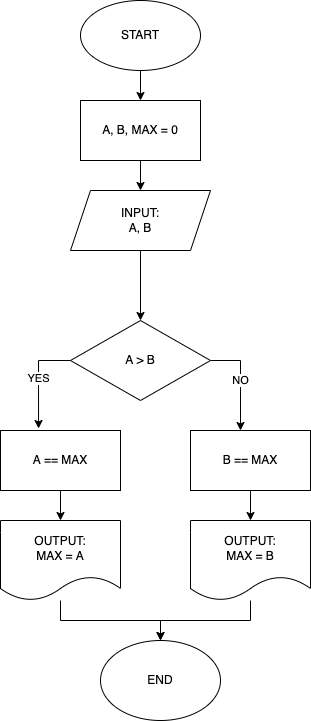

The diagram above was exported from draw.io. Its source (the exported page's mxGraphModel, read from the mxfile embedded in the PNG):
<mxGraphModel dx="629" dy="218" grid="1" gridSize="10" guides="1" tooltips="1" connect="1" arrows="1" fold="1" page="1" pageScale="1" pageWidth="827" pageHeight="1169" math="0" shadow="0">
  <root>
    <mxCell id="0" />
    <mxCell id="1" parent="0" />
    <mxCell id="2" value="" style="edgeStyle=orthogonalEdgeStyle;rounded=0;orthogonalLoop=1;jettySize=auto;html=1;" parent="1" source="3" target="5" edge="1">
      <mxGeometry relative="1" as="geometry" />
    </mxCell>
    <mxCell id="3" value="START" style="ellipse;whiteSpace=wrap;html=1;" parent="1" vertex="1">
      <mxGeometry x="200" y="40" width="120" height="70" as="geometry" />
    </mxCell>
    <mxCell id="4" style="edgeStyle=orthogonalEdgeStyle;rounded=0;orthogonalLoop=1;jettySize=auto;html=1;entryX=0.5;entryY=0;entryDx=0;entryDy=0;" parent="1" source="5" target="7" edge="1">
      <mxGeometry relative="1" as="geometry" />
    </mxCell>
    <mxCell id="5" value="A, B, MAX = 0" style="whiteSpace=wrap;html=1;" parent="1" vertex="1">
      <mxGeometry x="200" y="140" width="120" height="60" as="geometry" />
    </mxCell>
    <mxCell id="6" value="" style="edgeStyle=orthogonalEdgeStyle;rounded=0;orthogonalLoop=1;jettySize=auto;html=1;" parent="1" source="7" target="10" edge="1">
      <mxGeometry relative="1" as="geometry" />
    </mxCell>
    <mxCell id="7" value="INPUT:&lt;br&gt;A, B" style="shape=parallelogram;perimeter=parallelogramPerimeter;whiteSpace=wrap;html=1;fixedSize=1;" parent="1" vertex="1">
      <mxGeometry x="190" y="230" width="140" height="60" as="geometry" />
    </mxCell>
    <mxCell id="8" value="YES" style="edgeStyle=orthogonalEdgeStyle;rounded=0;orthogonalLoop=1;jettySize=auto;html=1;entryX=0.317;entryY=-0.033;entryDx=0;entryDy=0;entryPerimeter=0;" parent="1" source="10" target="12" edge="1">
      <mxGeometry relative="1" as="geometry">
        <Array as="points">
          <mxPoint x="158" y="400" />
        </Array>
      </mxGeometry>
    </mxCell>
    <mxCell id="9" value="NO" style="edgeStyle=orthogonalEdgeStyle;rounded=0;orthogonalLoop=1;jettySize=auto;html=1;" parent="1" source="10" edge="1">
      <mxGeometry relative="1" as="geometry">
        <mxPoint x="360" y="470" as="targetPoint" />
        <Array as="points">
          <mxPoint x="360" y="400" />
          <mxPoint x="360" y="470" />
        </Array>
      </mxGeometry>
    </mxCell>
    <mxCell id="10" value="A &amp;gt; B" style="rhombus;whiteSpace=wrap;html=1;" parent="1" vertex="1">
      <mxGeometry x="190" y="360" width="140" height="80" as="geometry" />
    </mxCell>
    <mxCell id="11" style="edgeStyle=orthogonalEdgeStyle;rounded=0;orthogonalLoop=1;jettySize=auto;html=1;entryX=0.5;entryY=0;entryDx=0;entryDy=0;" parent="1" source="12" target="16" edge="1">
      <mxGeometry relative="1" as="geometry" />
    </mxCell>
    <mxCell id="12" value="A == MAX" style="rounded=0;whiteSpace=wrap;html=1;" parent="1" vertex="1">
      <mxGeometry x="120" y="470" width="120" height="60" as="geometry" />
    </mxCell>
    <mxCell id="13" style="edgeStyle=orthogonalEdgeStyle;rounded=0;orthogonalLoop=1;jettySize=auto;html=1;entryX=0.5;entryY=0;entryDx=0;entryDy=0;" parent="1" source="14" target="18" edge="1">
      <mxGeometry relative="1" as="geometry" />
    </mxCell>
    <mxCell id="14" value="B == MAX" style="rounded=0;whiteSpace=wrap;html=1;" parent="1" vertex="1">
      <mxGeometry x="310" y="470" width="120" height="60" as="geometry" />
    </mxCell>
    <mxCell id="15" style="edgeStyle=orthogonalEdgeStyle;rounded=0;orthogonalLoop=1;jettySize=auto;html=1;entryX=0.5;entryY=0;entryDx=0;entryDy=0;" parent="1" source="16" target="19" edge="1">
      <mxGeometry relative="1" as="geometry" />
    </mxCell>
    <mxCell id="16" value="OUTPUT:&lt;br&gt;MAX = A" style="shape=document;whiteSpace=wrap;html=1;boundedLbl=1;" parent="1" vertex="1">
      <mxGeometry x="120" y="560" width="120" height="80" as="geometry" />
    </mxCell>
    <mxCell id="17" style="edgeStyle=orthogonalEdgeStyle;rounded=0;orthogonalLoop=1;jettySize=auto;html=1;entryX=0.5;entryY=0;entryDx=0;entryDy=0;" parent="1" source="18" target="19" edge="1">
      <mxGeometry relative="1" as="geometry" />
    </mxCell>
    <mxCell id="18" value="OUTPUT:&lt;br&gt;MAX = B" style="shape=document;whiteSpace=wrap;html=1;boundedLbl=1;" parent="1" vertex="1">
      <mxGeometry x="310" y="560" width="120" height="80" as="geometry" />
    </mxCell>
    <mxCell id="19" value="END" style="ellipse;whiteSpace=wrap;html=1;" parent="1" vertex="1">
      <mxGeometry x="220" y="680" width="120" height="80" as="geometry" />
    </mxCell>
  </root>
</mxGraphModel>